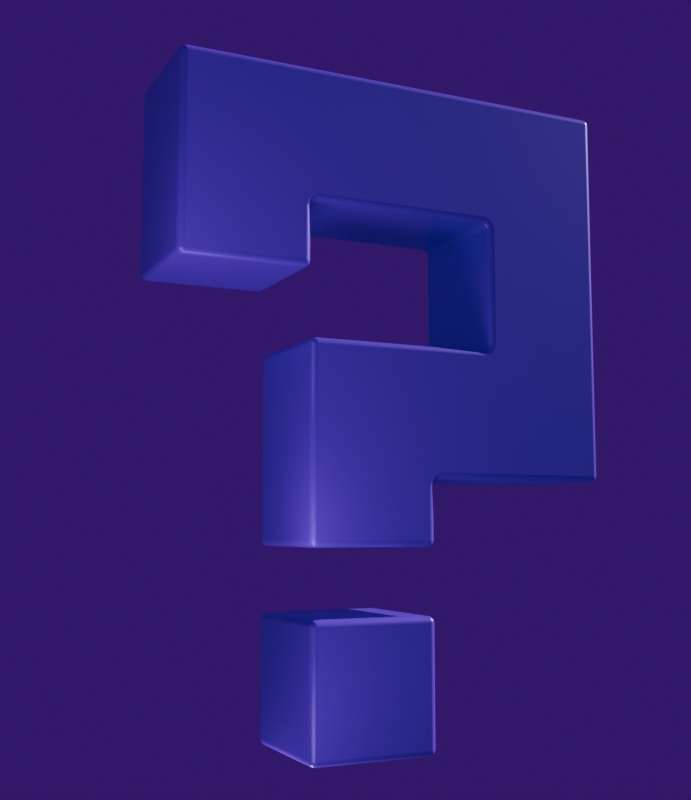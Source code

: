 # Source: question-mark.blend  (saved by Blender 5.1.30; exported with 4.5.12 LTS)
import bpy
from mathutils import Matrix  # noqa: F401  (used for matrix-valued properties, if any)

bpy.ops.wm.read_factory_settings(use_empty=True)
scene = bpy.context.scene
scene.name = 'Scene'

# ---- collections
col_collection = bpy.data.collections.new('Collection'); scene.collection.children.link(col_collection)
col_object = bpy.data.collections.new('Object'); scene.collection.children.link(col_object)

# ---- materials (node trees are filled in below, after node groups)
mat_material_001 = bpy.data.materials.new('Material.001')

# ---- material node trees
mat_material_001.use_nodes = True; mat_material_001.node_tree.nodes.clear()
_N = mat_material_001.node_tree.nodes; _L = mat_material_001.node_tree.links
n0 = _N.new('ShaderNodeBsdfPrincipled'); n0.name = 'Principled BSDF'; n0.location = (-200, 100)
n0.inputs[0].default_value = (0.1812, 0.01764, 0.8963, 1.0)
n0.inputs[1].default_value = 0.15
n0.inputs[2].default_value = 0.35
n1 = _N.new('ShaderNodeOutputMaterial'); n1.name = 'Material Output'; n1.location = (200, 100)
_L.new(n0.outputs[0], n1.inputs[0])
n1.is_active_output = True

# ---- world
world_world = bpy.data.worlds.new('World'); scene.world = world_world
world_world.use_nodes = True; world_world.node_tree.nodes.clear()
_N = world_world.node_tree.nodes; _L = world_world.node_tree.links
n0 = _N.new('ShaderNodeOutputWorld'); n0.name = 'World Output'; n0.location = (200, 100)
n1 = _N.new('ShaderNodeBackground'); n1.name = 'Background'; n1.location = (-200, 100)
n1.inputs[0].default_value = (0.04374, 0.0, 0.147, 0.0)
_L.new(n1.outputs[0], n0.inputs[0])
n0.is_active_output = True
world_world.color = (0.05088, 0.05088, 0.05088)
world_world.sun_shadow_jitter_overblur = 0.0

# ---- cameras
cam_camera_001 = bpy.data.cameras.new('Camera.001')

# ---- lights
light_sun = bpy.data.lights.new('Sun', 'SUN')
light_sun.color = (1.0, 0.8853, 0.9114)
light_sun.energy = 5.82
light_area = bpy.data.lights.new('Area', 'AREA')
light_area.size = 1.0
light_area.size_y = 1.0
light_area_001 = bpy.data.lights.new('Area.001', 'AREA')
light_area_001.size = 1.0
light_area_001.size_y = 1.0
light_area_002 = bpy.data.lights.new('Area.002', 'AREA')
light_area_002.size = 1.0
light_area_002.size_y = 1.0
light_area_003 = bpy.data.lights.new('Area.003', 'AREA')
light_area_003.size = 0.1676
light_area_003.size_y = 1.0

# ---- meshes
me_cube_001 = bpy.data.meshes.new('Cube.001')
me_cube_001.from_pydata([(-1.0, -1.0, -5.231), (-1.0, -1.0, -3.231), (-1.0, 1.0, -5.231), (-1.0, 1.0, -3.231), (1.0, -1.0, -5.231), (1.0, -1.0, -3.231), (1.0, 1.0, -5.231), (1.0, 1.0, -3.231), (-1.0, -1.0, -2.231), (-1.0, -1.0, -1.231), (-1.0, 1.0, -2.231), (-1.0, 1.0, -1.231), (1.0, -1.0, -2.231), (1.0, -1.0, -1.231), (1.0, 1.0, -2.231), (1.0, 1.0, -1.231), (-1.0, -1.0, 0.7685), (-1.0, 1.0, 0.7685), (1.0, 1.0, 0.7685), (1.0, -1.0, 0.7685), (-1.0, 2.0, -1.231), (1.0, 2.0, -1.231), (-1.0, 2.0, 0.7685), (1.0, 2.0, 0.7685), (-1.0, 4.0, -1.231), (1.0, 4.0, -1.231), (-1.0, 4.0, 0.7685), (1.0, 4.0, 0.7685), (-1.0, 2.0, 2.769), (1.0, 2.0, 2.769), (-1.0, 4.0, 2.769), (1.0, 4.0, 2.769), (-1.0, 2.0, 4.769), (1.0, 2.0, 4.769), (-1.0, 4.0, 4.769), (1.0, 4.0, 4.769), (-1.0, -1.0, 2.769), (1.0, -1.0, 2.769), (-1.0, -1.0, 4.769), (1.0, -1.0, 4.769), (-1.0, -3.0, 2.769), (1.0, -3.0, 2.769), (-1.0, -3.0, 4.769), (1.0, -3.0, 4.769), (-1.0, -1.0, 1.769), (1.0, -1.0, 1.769), (-1.0, -3.0, 1.769), (1.0, -3.0, 1.769), (-1.0, 2.0, 4.602), (-1.0, 4.0, 4.602), (1.0, 2.0, 4.602), (1.0, 4.0, 4.602), (-1.0, -1.0, 4.602), (1.0, -1.0, 4.602), (-1.0, -3.0, 4.602), (1.0, -3.0, 4.602)], [], [(39, 33, 32, 38), (26, 24, 20, 22), (49, 48, 32, 34), (50, 51, 35, 33), (40, 41, 55, 54), (48, 52, 38, 32), (29, 50, 53, 37), (31, 30, 49, 51), (52, 54, 42, 38), (36, 40, 54, 52), (40, 36, 44, 46), (39, 43, 55, 53), (53, 55, 41, 37), (29, 31, 51, 50), (24, 25, 21, 20), (25, 27, 23, 21), (23, 27, 31, 29), (20, 21, 15, 11), (11, 9, 16, 17), (13, 15, 18, 19), (10, 14, 12, 8), (18, 17, 16, 19), (9, 13, 19, 16), (25, 24, 26, 27), (35, 34, 32, 33), (39, 38, 42, 43), (44, 45, 47, 46), (33, 39, 53, 50), (37, 41, 47, 45), (47, 41, 40, 46), (54, 55, 43, 42), (28, 36, 52, 48), (36, 28, 29, 37), (51, 49, 34, 35), (30, 26, 22, 28), (11, 17, 22, 20), (18, 15, 21, 23), (23, 22, 17, 18), (9, 11, 10, 8), (15, 13, 12, 14), (13, 9, 8, 12), (11, 15, 14, 10), (44, 36, 37, 45), (30, 28, 48, 49), (29, 28, 22, 23), (30, 31, 27, 26), (0, 1, 3, 2), (1, 5, 7, 3), (3, 7, 6, 2), (5, 1, 0, 4), (5, 4, 6, 7), (4, 0, 2, 6)])
me_cube_001.polygons.foreach_set('use_smooth', [True] * 52)
_uv = me_cube_001.uv_layers.new(name='UVMap')
_uv.uv.foreach_set('vector', [0.625, 0.5, 0.625, 0.5, 0.875, 0.5, 0.875, 0.5, 0.625, 0.25, 0.625, 0.25, 0.625, 0.25, 0.625, 0.25, 0.625, 0.25, 0.625, 0.25, 0.625, 0.25, 0.625, 0.25, 0.625, 0.5, 0.625, 0.5, 0.625, 0.5, 0.625, 0.5, 0.875, 0.5, 0.625, 0.5, 0.625, 0.5, 0.875, 0.5, 0.625, 0.25, 0.625, 0.25, 0.625, 0.25, 0.625, 0.25, 0.625, 0.5, 0.625, 0.5, 0.625, 0.5, 0.625, 0.5, 0.625, 0.5, 0.625, 0.25, 0.625, 0.25, 0.625, 0.5, 0.625, 0.25, 0.625, 0.25, 0.625, 0.25, 0.625, 0.25, 0.625, 0.25, 0.625, 0.25, 0.625, 0.25, 0.625, 0.25, 0.625, 0.25, 0.625, 0.25, 0.625, 0.25, 0.625, 0.25, 0.625, 0.5, 0.625, 0.5, 0.625, 0.5, 0.625, 0.5, 0.625, 0.5, 0.625, 0.5, 0.625, 0.5, 0.625, 0.5, 0.625, 0.5, 0.625, 0.5, 0.625, 0.5, 0.625, 0.5, 0.625, 0.25, 0.625, 0.5, 0.625, 0.5, 0.625, 0.25, 0.625, 0.5, 0.625, 0.5, 0.625, 0.5, 0.625, 0.5, 0.625, 0.5, 0.625, 0.5, 0.625, 0.5, 0.625, 0.5, 0.625, 0.25, 0.625, 0.5, 0.625, 0.5, 0.625, 0.25, 0.625, 0.25, 0.625, 0.0, 0.625, 0.0, 0.625, 0.25, 0.625, 0.75, 0.625, 0.5, 0.625, 0.5, 0.625, 0.75, 0.125, 0.5, 0.375, 0.5, 0.375, 0.75, 0.125, 0.75, 0.625, 0.5, 0.875, 0.5, 0.875, 0.75, 0.625, 0.75, 0.625, 1.0, 0.625, 0.75, 0.625, 0.75, 0.625, 1.0, 0.625, 0.5, 0.625, 0.25, 0.625, 0.25, 0.625, 0.5, 0.625, 0.5, 0.875, 0.5, 0.875, 0.5, 0.625, 0.5, 0.625, 0.5, 0.875, 0.5, 0.875, 0.5, 0.625, 0.5, 0.875, 0.5, 0.625, 0.5, 0.625, 0.5, 0.875, 0.5, 0.625, 0.5, 0.625, 0.5, 0.625, 0.5, 0.625, 0.5, 0.625, 0.5, 0.625, 0.5, 0.625, 0.5, 0.625, 0.5, 0.625, 0.5, 0.625, 0.5, 0.875, 0.5, 0.875, 0.5, 0.875, 0.5, 0.625, 0.5, 0.625, 0.5, 0.875, 0.5, 0.625, 0.25, 0.625, 0.25, 0.625, 0.25, 0.625, 0.25, 0.875, 0.5, 0.875, 0.5, 0.625, 0.5, 0.625, 0.5, 0.625, 0.5, 0.625, 0.25, 0.625, 0.25, 0.625, 0.5, 0.625, 0.25, 0.625, 0.25, 0.625, 0.25, 0.625, 0.25, 0.625, 0.25, 0.625, 0.25, 0.625, 0.25, 0.625, 0.25, 0.625, 0.5, 0.625, 0.5, 0.625, 0.5, 0.625, 0.5, 0.625, 0.5, 0.875, 0.5, 0.875, 0.5, 0.625, 0.5, 0.625, 0.0, 0.625, 0.25, 0.375, 0.25, 0.375, 0.0, 0.625, 0.5, 0.625, 0.75, 0.375, 0.75, 0.375, 0.5, 0.625, 0.75, 0.625, 1.0, 0.375, 1.0, 0.375, 0.75, 0.625, 0.25, 0.625, 0.5, 0.375, 0.5, 0.375, 0.25, 0.875, 0.5, 0.875, 0.5, 0.625, 0.5, 0.625, 0.5, 0.625, 0.25, 0.625, 0.25, 0.625, 0.25, 0.625, 0.25, 0.625, 0.5, 0.875, 0.5, 0.875, 0.5, 0.625, 0.5, 0.625, 0.25, 0.625, 0.5, 0.625, 0.5, 0.625, 0.25, 0.375, 0.0, 0.625, 0.0, 0.625, 0.25, 0.375, 0.25, 0.875, 0.75, 0.625, 0.75, 0.625, 0.5, 0.875, 0.5, 0.625, 0.25, 0.625, 0.5, 0.375, 0.5, 0.375, 0.25, 0.625, 0.75, 0.625, 1.0, 0.375, 1.0, 0.375, 0.75, 0.625, 0.75, 0.375, 0.75, 0.375, 0.5, 0.625, 0.5, 0.375, 0.75, 0.125, 0.75, 0.125, 0.5, 0.375, 0.5])
me_cube_001.materials.append(mat_material_001)
me_cube_001.update()

# ---- objects
ob_camera = bpy.data.objects.new('Camera', cam_camera_001)
ob_sun = bpy.data.objects.new('Sun', light_sun)
ob_area = bpy.data.objects.new('Area', light_area)
ob_area_001 = bpy.data.objects.new('Area.001', light_area_001)
ob_area_002 = bpy.data.objects.new('Area.002', light_area_002)
ob_area_003 = bpy.data.objects.new('Area.003', light_area_003)
ob_cube = bpy.data.objects.new('Cube', me_cube_001)

# ---- transforms, parenting, visibility, modifiers, constraints
ob_camera.location = (7.656, -3.632, -0.2087)
ob_camera.rotation_euler = (1.682, 3.645e-06, 1.487)
_c = ob_camera.constraints.new('TRACK_TO'); _c.name = 'Track To'
_c.target = ob_cube
ob_sun.location = (1.165, 4.247, 2.209)
ob_sun.rotation_euler = (-5.278, -0.3655, 3.32)
ob_area.location = (1.402, -1.144, -1.801)
ob_area.rotation_euler = (2.853, -0.2608, 0.0)
ob_area_001.location = (0.9547, -1.144, -0.4423)
ob_area_001.rotation_euler = (2.853, -0.2608, 0.0)
ob_area_002.location = (1.28, -2.181, 1.087)
ob_area_002.rotation_euler = (2.853, -0.2608, 0.0)
ob_area_003.location = (0.08914, -0.6087, -2.55)
ob_area_003.rotation_euler = (2.853, -0.2608, 0.0)
ob_cube.location = (0.0, 0.0, 0.7716)
ob_cube.scale = (0.5, 0.5, 0.5)
_m = ob_cube.modifiers.new('Bevel', 'BEVEL')
_m.segments = 3
_m.harden_normals = True
_m.miter_outer = 'MITER_ARC'

# ---- collection membership
col_collection.objects.link(ob_camera)
col_collection.objects.link(ob_sun)
col_collection.objects.link(ob_area)
col_collection.objects.link(ob_area_001)
col_collection.objects.link(ob_area_002)
col_collection.objects.link(ob_area_003)
col_object.objects.link(ob_cube)

# ---- scene / render settings (as saved in the file)
scene.camera = ob_camera
scene.frame_start = 1; scene.frame_end = 250; scene.frame_set(1)
scene.render.engine = 'CYCLES'
scene.render.resolution_x = 1080
scene.render.resolution_y = 1250
scene.render.film_transparent = True
scene.render.bake_bias = 0.0
scene.render.bake_samples = 0
scene.cycles.sampling_pattern = 'TABULATED_SOBOL'
scene.eevee.use_volume_custom_range = False
bpy.context.view_layer.update()
